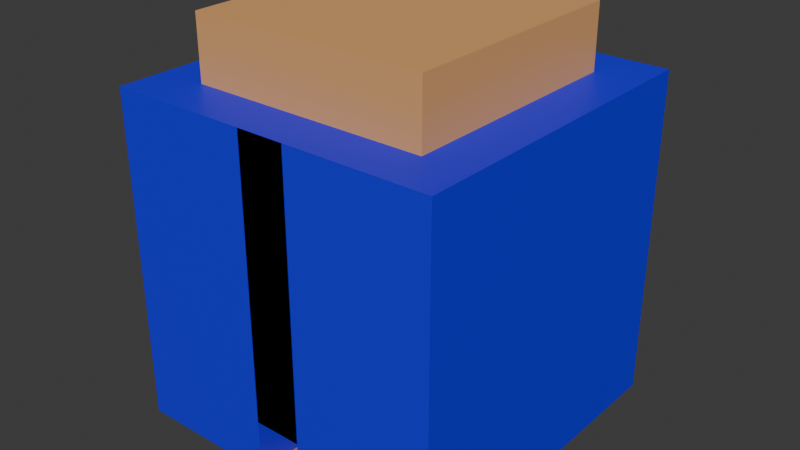# Source: House.blend  (saved by Blender 4.4.32; exported with 4.5.12 LTS)
import bpy
from mathutils import Matrix  # noqa: F401  (used for matrix-valued properties, if any)

bpy.ops.wm.read_factory_settings(use_empty=True)
scene = bpy.context.scene
scene.name = 'Scene'

# ---- collections
col_collection = bpy.data.collections.new('Collection'); scene.collection.children.link(col_collection)

# ---- materials (node trees are filled in below, after node groups)
mat_material_002 = bpy.data.materials.new('Material.002')
mat_material_003 = bpy.data.materials.new('Material.003')
mat_material_004 = bpy.data.materials.new('Material.004')

# ---- material node trees
mat_material_002.use_nodes = True; mat_material_002.node_tree.nodes.clear()
_N = mat_material_002.node_tree.nodes; _L = mat_material_002.node_tree.links
n0 = _N.new('ShaderNodeBsdfPrincipled'); n0.name = 'Principled BSDF'; n0.location = (10, 300)
n0.inputs[0].default_value = (0.01201, 0.009281, 0.8003, 1.0)
n1 = _N.new('ShaderNodeOutputMaterial'); n1.name = 'Material Output'; n1.location = (300, 300)
_L.new(n0.outputs[0], n1.inputs[0])
n1.is_active_output = True
mat_material_003.use_nodes = True; mat_material_003.node_tree.nodes.clear()
_N = mat_material_003.node_tree.nodes; _L = mat_material_003.node_tree.links
n0 = _N.new('ShaderNodeBsdfPrincipled'); n0.name = 'Principled BSDF'; n0.location = (10, 300)
n0.inputs[0].default_value = (0.8009, 0.4059, 0.1536, 1.0)
n1 = _N.new('ShaderNodeOutputMaterial'); n1.name = 'Material Output'; n1.location = (300, 300)
_L.new(n0.outputs[0], n1.inputs[0])
n1.is_active_output = True
mat_material_004.use_nodes = True; mat_material_004.node_tree.nodes.clear()
_N = mat_material_004.node_tree.nodes; _L = mat_material_004.node_tree.links
n0 = _N.new('ShaderNodeBsdfPrincipled'); n0.name = 'Principled BSDF'; n0.location = (10, 300)
n0.inputs[0].default_value = (0.8004, 0.1906, 0.04207, 1.0)
n1 = _N.new('ShaderNodeOutputMaterial'); n1.name = 'Material Output'; n1.location = (300, 300)
_L.new(n0.outputs[0], n1.inputs[0])
n1.is_active_output = True

# ---- world
world_world = bpy.data.worlds.new('World'); scene.world = world_world
world_world.use_nodes = True; world_world.node_tree.nodes.clear()
_N = world_world.node_tree.nodes; _L = world_world.node_tree.links
n0 = _N.new('ShaderNodeOutputWorld'); n0.name = 'World Output'; n0.location = (300, 300)
n1 = _N.new('ShaderNodeBackground'); n1.name = 'Background'; n1.location = (10, 300)
n1.inputs[0].default_value = (0.05088, 0.05088, 0.05088, 1.0)
_L.new(n1.outputs[0], n0.inputs[0])
n0.is_active_output = True
world_world.color = (0.05088, 0.05088, 0.05088)
world_world.sun_shadow_jitter_overblur = 0.0

# ---- meshes
me_cube_001 = bpy.data.meshes.new('Cube.001')
me_cube_001.from_pydata([(-1.0, -1.0, -1.932), (-1.0, -1.0, 0.068), (-1.0, 1.0, -1.932), (-1.0, 1.0, 0.068), (1.0, -1.0, -1.932), (1.0, -1.0, 0.068), (1.0, 1.0, -1.932), (1.0, 1.0, 0.068), (-1.0, 0.7143, -1.932), (-1.0, 0.4286, -1.932), (-1.0, 0.1429, -1.932), (-1.0, -0.1429, -1.932), (-1.0, -0.4286, -1.932), (-1.0, -0.7143, -1.932), (-1.0, -0.7143, 0.068), (-1.0, -0.4286, 0.068), (-1.0, -0.1429, 0.068), (-1.0, 0.1429, 0.068), (-1.0, 0.4286, 0.068), (-1.0, 0.7143, 0.068), (1.0, -0.7143, -1.932), (1.0, -0.4286, -1.932), (1.0, -0.1429, -1.932), (1.0, 0.1429, -1.932), (1.0, 0.4286, -1.932), (1.0, 0.7143, -1.932), (1.0, 0.7143, 0.068), (1.0, 0.4286, 0.068), (1.0, 0.1429, 0.068), (1.0, -0.1429, 0.068), (1.0, -0.4286, 0.068), (1.0, -0.7143, 0.068), (0.7178, 1.0, -1.932), (0.4321, 1.0, -1.932), (0.1464, 1.0, -1.932), (-0.1393, 1.0, -1.932), (-0.425, 1.0, -1.932), (-0.7108, 1.0, -1.932), (-0.7108, 1.0, 0.068), (-0.425, 1.0, 0.068), (-0.1393, 1.0, 0.068), (0.1464, 1.0, 0.068), (0.4321, 1.0, 0.068), (0.7178, 1.0, 0.068), (-0.7108, -1.0, -1.932), (-0.425, -1.0, -1.932), (-0.1393, -1.0, -1.932), (0.1464, -1.0, -1.932), (0.4321, -1.0, -1.932), (0.7178, -1.0, -1.932), (0.7178, -1.0, 0.068), (0.4321, -1.0, 0.068), (0.1464, -1.0, 0.068), (-0.1393, -1.0, 0.068), (-0.425, -1.0, 0.068), (-0.7108, -1.0, 0.068), (-0.7108, 0.7143, 0.068), (-0.425, 0.7143, 0.068), (-0.1393, 0.7143, 0.068), (0.1464, 0.7143, 0.068), (0.4321, 0.7143, 0.068), (0.7178, 0.7143, 0.068), (-0.7108, 0.4286, 0.068), (1.0, -0.1429, -1.602), (1.0, 0.1429, -1.602), (1.0, 0.4286, -1.602), (-0.7108, 0.1429, -0.8681), (0.7178, 0.4286, 0.068), (-0.7108, 0.1429, 0.068), (0.7178, 0.4286, -0.8681), (1.0, 0.7143, -1.602), (1.0, -1.0, -1.602), (1.0, 1.0, -1.602), (0.7178, 0.1429, 0.068), (-0.7108, -0.1429, 0.068), (-1.0, 1.0, -1.602), (-0.7108, 0.4286, -0.8681), (0.7178, 0.7143, -0.8681), (0.4321, 0.7143, -0.8681), (0.7178, -0.1429, 0.068), (-0.7108, -0.4286, 0.068), (0.1464, 0.7143, -0.8681), (-0.1393, 0.7143, -0.8681), (-0.425, 0.7143, -0.8681), (-0.7108, 0.7143, -0.8681), (0.7178, -0.4286, 0.068), (-0.7108, -0.7143, 0.068), (-0.425, -0.7143, 0.068), (-0.1393, -0.7143, 0.068), (0.1464, -0.7143, 0.068), (0.4321, -0.7143, 0.068), (0.7178, -0.7143, 0.068), (0.7178, 0.7143, -1.932), (0.4321, 0.7143, -1.932), (0.1464, 0.7143, -1.932), (-0.1393, 0.7143, -1.932), (-0.425, 0.7143, -1.932), (-0.7108, 0.7143, -1.932), (0.7178, 0.4286, -1.932), (0.4321, 0.4286, -1.932), (0.1464, 0.4286, -1.932), (-0.1393, 0.4286, -1.932), (-0.425, 0.4286, -1.932), (-0.7108, 0.4286, -1.932), (0.7178, 0.1429, -1.932), (0.4321, 0.1429, -1.932), (0.1464, 0.1429, -1.932), (-0.1393, 0.1429, -1.932), (-0.425, 0.1429, -1.932), (-0.7108, 0.1429, -1.932), (0.7178, -0.1429, -1.932), (0.4321, -0.1429, -1.932), (0.1464, -0.1429, -1.932), (-0.1393, -0.1429, -1.932), (-0.425, -0.1429, -1.932), (-0.7108, -0.1429, -1.932), (0.7178, -0.4286, -1.932), (0.4321, -0.4286, -1.932), (0.1464, -0.4286, -1.932), (-0.1393, -0.4286, -1.932), (-0.425, -0.4286, -1.932), (-0.7108, -0.4286, -1.932), (0.7178, -0.7143, -1.932), (0.4321, -0.7143, -1.932), (0.1464, -0.7143, -1.932), (-0.1393, -0.7143, -1.932), (-0.425, -0.7143, -1.932), (-0.7108, -0.7143, -1.932), (-0.7108, 0.7143, 0.068), (-0.425, 0.7143, 0.068), (-0.1393, 0.7143, 0.068), (0.1464, 0.7143, 0.068), (0.4321, 0.7143, 0.068), (0.7178, 0.7143, 0.068), (-0.7108, 0.4286, 0.068), (0.7178, 0.4286, 0.068), (-0.7108, 0.1429, 0.068), (0.7178, 0.1429, 0.068), (-0.7108, -0.1429, 0.068), (0.7178, -0.1429, 0.068), (-0.7108, -0.4286, 0.068), (0.7178, -0.4286, 0.068), (-0.7108, -0.7143, 0.068), (-0.425, -0.7143, 0.068), (-0.1393, -0.7143, 0.068), (0.1464, -0.7143, 0.068), (0.4321, -0.7143, 0.068), (0.7178, -0.7143, 0.068), (-1.0, -1.0, -1.602), (0.7178, 0.1429, -0.8681), (-0.7108, -0.1429, -0.8681), (-0.1393, -1.0, 0.068), (-0.1393, -1.0, 0.068), (0.1464, -1.0, 0.068), (0.1464, -1.0, 0.068), (0.7178, -0.1429, -0.8681), (-0.7108, -0.4286, -0.8681), (0.1464, -1.0, -1.932), (0.1464, -1.0, -1.932), (-0.1393, -1.0, -1.932), (-0.1393, -1.0, -1.932), (0.7178, -0.4286, -0.8681), (-0.7108, -0.7143, -0.8681), (-0.425, -0.7143, -0.8681), (-0.1393, -0.7143, -0.8681), (0.1464, -0.7143, -0.8681), (0.4321, -0.7143, -0.8681), (0.7178, -0.7143, -0.8681), (0.4321, -0.1429, -2.011), (0.7178, -0.1429, -2.011), (0.1464, -0.1429, -2.011), (-0.1393, -0.1429, -2.011), (-0.425, -0.1429, -2.011), (-0.7108, -0.1429, -2.011), (0.4321, 0.1429, -2.011), (0.7178, 0.1429, -2.011), (0.1464, 0.1429, -2.011), (-0.1393, 0.1429, -2.011), (-0.425, 0.1429, -2.011), (-0.7108, 0.1429, -2.011), (0.4321, 0.4286, -2.011), (0.7178, 0.4286, -2.011), (0.1464, 0.4286, -2.011), (-0.1393, 0.4286, -2.011), (-0.425, 0.4286, -2.011), (-0.7108, 0.4286, -2.011), (0.4321, 0.7143, -2.011), (0.7178, 0.7143, -2.011), (0.1464, 0.7143, -2.011), (-0.1393, 0.7143, -2.011), (-0.425, 0.7143, -2.011), (-0.7108, 0.7143, -2.011), (-0.7108, -0.4286, -2.011), (-0.425, -0.4286, -2.011), (-0.1393, -0.4286, -2.011), (0.1464, -0.4286, -2.011), (0.4321, -0.4286, -2.011), (0.7178, -0.4286, -2.011), (-0.7108, -0.7143, -2.011), (-0.425, -0.7143, -2.011), (-0.1393, -0.7143, -2.011), (0.1464, -0.7143, -2.011), (0.4321, -0.7143, -2.011), (0.7178, -0.7143, -2.011), (1.0, -0.4286, -1.602), (1.0, -0.7143, -1.602), (-1.0, -0.7143, -1.602), (-1.0, -0.4286, -1.602), (-1.0, -0.1429, -1.602), (-1.0, 0.1429, -1.602), (-1.0, 0.4286, -1.602), (-1.0, 0.7143, -1.602), (-0.1393, -1.0, -1.602), (0.1464, -1.0, -1.602), (0.7178, -1.0, -1.602), (0.4321, -1.0, -1.602), (0.1464, -1.0, -1.602), (-0.1393, -1.0, -1.602), (-0.425, -1.0, -1.602), (-0.7108, -1.0, -1.602), (-0.7108, 1.0, -1.602), (-0.425, 1.0, -1.602), (-0.1393, 1.0, -1.602), (0.1464, 1.0, -1.602), (0.4321, 1.0, -1.602), (0.7178, 1.0, -1.602), (-1.0, 1.0, -1.744), (1.0, 1.0, -1.744), (1.0, -1.0, -1.744), (1.0, 0.7143, -1.744), (1.0, 0.4286, -1.744), (1.0, 0.1429, -1.744), (1.0, -0.1429, -1.744), (1.0, -0.4286, -1.744), (1.0, -0.7143, -1.744), (-1.0, -0.7143, -1.744), (-1.0, -0.4286, -1.744), (-1.0, -0.1429, -1.744), (-1.0, 0.1429, -1.744), (-1.0, 0.4286, -1.744), (-1.0, 0.7143, -1.744), (-1.0, -1.0, -1.744), (0.1464, -1.0, -1.744), (0.7178, -1.0, -1.744), (0.4321, -1.0, -1.744), (0.1464, -1.0, -1.744), (-0.1393, -1.0, -1.744), (-0.425, -1.0, -1.744), (-0.7108, -1.0, -1.744), (-0.7108, 1.0, -1.744), (-0.425, 1.0, -1.744), (-0.1393, 1.0, -1.744), (0.1464, 1.0, -1.744), (0.4321, 1.0, -1.744), (0.7178, 1.0, -1.744), (-0.1393, -1.0, -1.744), (-0.1393, -1.0, -1.604), (0.1464, -1.0, -1.604), (-0.1393, -0.7143, -1.604), (0.1464, -0.7143, -1.604), (-0.7108, 0.7143, 0.4475), (0.7178, 0.7143, 0.4475), (-0.7108, -0.7143, 0.4475), (0.7178, -0.7143, 0.4475), (0.7178, 0.7143, 0.068), (-0.7108, 0.7143, 0.068), (-0.7108, -0.7143, 0.068), (0.7178, -0.7143, 0.068), (0.7178, 0.7143, 0.4475), (-0.7108, 0.7143, 0.4475), (-0.7108, -0.7143, 0.4475), (0.7178, -0.7143, 0.4475), (0.7178, 0.7143, 0.068), (-0.7108, 0.7143, 0.068), (-0.7108, -0.7143, 0.068), (0.7178, -0.7143, 0.068), (0.7178, 0.7143, 0.4475), (-0.7108, 0.7143, 0.4475), (-0.7108, -0.7143, 0.4475), (0.7178, -0.7143, 0.4475), (0.7178, 0.7143, 0.068), (-0.7108, 0.7143, 0.068), (-0.7108, -0.7143, 0.068), (0.7178, -0.7143, 0.068), (0.7178, 0.7143, 0.4475), (-0.7108, 0.7143, 0.4475), (-0.7108, -0.7143, 0.4475), (0.7178, -0.7143, 0.4475), (0.7178, 0.7143, 0.068), (-0.7108, 0.7143, 0.068), (-0.7108, -0.7143, 0.068), (0.7178, -0.7143, 0.068), (0.7178, 0.7143, 0.4475), (-0.7108, 0.7143, 0.4475), (-0.7108, -0.7143, 0.4475), (0.7178, -0.7143, 0.4475)], [], [(211, 19, 3, 75), (225, 43, 7, 72), (205, 31, 5, 71), (219, 55, 1, 148), (122, 20, 4, 49), (86, 14, 1, 55), (38, 3, 19, 56), (56, 19, 18, 62), (62, 18, 17, 68), (68, 17, 16, 74), (74, 16, 15, 80), (80, 15, 14, 86), (32, 6, 25, 92), (92, 25, 24, 98), (98, 24, 23, 104), (104, 23, 22, 110), (110, 22, 21, 116), (116, 21, 20, 122), (72, 7, 26, 70), (70, 26, 27, 65), (65, 27, 28, 64), (64, 28, 29, 63), (63, 29, 30, 204), (204, 30, 31, 205), (148, 1, 14, 206), (206, 14, 15, 207), (207, 15, 16, 208), (208, 16, 17, 209), (209, 17, 18, 210), (210, 18, 19, 211), (12, 121, 127, 13), (121, 120, 126, 127), (120, 119, 125, 126), (119, 118, 124, 125), (118, 117, 123, 124), (117, 116, 122, 123), (11, 115, 121, 12), (115, 114, 120, 121), (114, 113, 119, 120), (113, 112, 118, 119), (112, 111, 117, 118), (111, 110, 116, 117), (10, 109, 115, 11), (109, 108, 114, 115), (108, 107, 113, 114), (107, 106, 112, 113), (106, 105, 111, 112), (105, 104, 110, 111), (9, 103, 109, 10), (103, 102, 108, 109), (102, 101, 107, 108), (101, 100, 106, 107), (100, 99, 105, 106), (99, 98, 104, 105), (8, 97, 103, 9), (97, 96, 102, 103), (96, 95, 101, 102), (95, 94, 100, 101), (94, 93, 99, 100), (93, 92, 98, 99), (2, 37, 97, 8), (37, 36, 96, 97), (36, 35, 95, 96), (35, 34, 94, 95), (34, 33, 93, 94), (33, 32, 92, 93), (30, 85, 91, 31), (90, 89, 153, 154, 51), (124, 123, 48, 158, 157), (215, 51, 154, 213), (125, 124, 157, 159), (126, 125, 159, 160, 45), (29, 79, 85, 30), (57, 56, 128, 129), (74, 80, 140, 138), (73, 67, 135, 137), (68, 74, 138, 136), (67, 61, 133, 135), (28, 73, 79, 29), (90, 91, 147, 146), (62, 68, 136, 134), (61, 60, 132, 133), (91, 85, 141, 147), (89, 90, 146, 145), (27, 67, 73, 28), (60, 59, 131, 132), (56, 62, 134, 128), (88, 89, 145, 144), (59, 58, 130, 131), (85, 79, 139, 141), (26, 61, 67, 27), (87, 88, 144, 143), (80, 86, 142, 140), (58, 57, 129, 130), (79, 73, 137, 139), (86, 87, 143, 142), (7, 43, 61, 26), (43, 42, 60, 61), (42, 41, 59, 60), (41, 40, 58, 59), (40, 39, 57, 58), (39, 38, 56, 57), (31, 91, 50, 5), (91, 90, 51, 50), (154, 153, 52), (153, 151, 53, 52), (151, 152, 53), (87, 86, 55, 54), (13, 127, 44, 0), (127, 126, 45, 44), (160, 159, 46), (159, 157, 47, 46), (157, 158, 47), (123, 122, 49, 48), (71, 5, 50, 214), (214, 50, 51, 215), (213, 154, 52, 216), (216, 52, 53, 217), (217, 53, 152, 212), (218, 54, 55, 219), (75, 3, 38, 220), (220, 38, 39, 221), (221, 39, 40, 222), (222, 40, 41, 223), (223, 41, 42, 224), (224, 42, 43, 225), (132, 131, 81, 78), (142, 143, 163, 162), (136, 138, 150, 66), (135, 133, 77, 69), (131, 130, 82, 81), (134, 136, 66, 76), (130, 129, 83, 82), (147, 141, 161, 167), (129, 128, 84, 83), (128, 134, 76, 84), (146, 147, 167, 166), (141, 139, 155, 161), (145, 146, 166, 165), (140, 142, 162, 156), (139, 137, 149, 155), (144, 145, 165, 164), (133, 132, 78, 77), (138, 140, 156, 150), (143, 144, 164, 163), (137, 135, 69, 149), (155, 149, 175, 169), (125, 144, 88, 151, 53, 152, 217, 246, 46, 160, 159), (150, 156, 192, 173), (163, 164, 200, 199), (83, 84, 191, 190), (149, 69, 181, 175), (82, 83, 190, 189), (162, 163, 199, 198), (66, 150, 173, 179), (69, 77, 187, 181), (81, 82, 189, 188), (76, 66, 179, 185), (78, 81, 188, 186), (167, 161, 197, 203), (77, 78, 186, 187), (84, 76, 185, 191), (166, 167, 203, 202), (161, 155, 169, 197), (165, 166, 202, 201), (156, 162, 198, 192), (193, 192, 198, 199), (194, 193, 199, 200), (195, 194, 200, 201), (196, 195, 201, 202), (197, 196, 202, 203), (169, 168, 196, 197), (168, 170, 195, 196), (170, 171, 194, 195), (171, 172, 193, 194), (172, 173, 192, 193), (175, 174, 168, 169), (174, 176, 170, 168), (176, 177, 171, 170), (177, 178, 172, 171), (178, 179, 173, 172), (181, 180, 174, 175), (180, 182, 176, 174), (182, 183, 177, 176), (183, 184, 178, 177), (184, 185, 179, 178), (187, 186, 180, 181), (186, 188, 182, 180), (188, 189, 183, 182), (189, 190, 184, 183), (190, 191, 185, 184), (89, 88, 258, 259), (212, 152, 54, 218), (88, 87, 54, 152, 151), (255, 212, 218, 247), (253, 224, 225, 254), (252, 223, 224, 253), (251, 222, 223, 252), (250, 221, 222, 251), (249, 220, 221, 250), (226, 75, 220, 249), (247, 218, 219, 248), (246, 217, 212, 255), (145, 124, 157, 158, 47, 245, 216, 154, 52, 153, 89), (242, 213, 216, 245), (243, 214, 215, 244), (228, 71, 214, 243), (244, 215, 213, 242), (239, 210, 211, 240), (238, 209, 210, 239), (237, 208, 209, 238), (236, 207, 208, 237), (235, 206, 207, 236), (241, 148, 206, 235), (233, 204, 205, 234), (232, 63, 204, 233), (231, 64, 63, 232), (230, 65, 64, 231), (229, 70, 65, 230), (227, 72, 70, 229), (248, 219, 148, 241), (234, 205, 71, 228), (254, 225, 72, 227), (240, 211, 75, 226), (8, 240, 226, 2), (32, 254, 227, 6), (20, 234, 228, 4), (44, 248, 241, 0), (6, 227, 229, 25), (25, 229, 230, 24), (24, 230, 231, 23), (23, 231, 232, 22), (22, 232, 233, 21), (21, 233, 234, 20), (0, 241, 235, 13), (13, 235, 236, 12), (12, 236, 237, 11), (11, 237, 238, 10), (10, 238, 239, 9), (9, 239, 240, 8), (48, 244, 242, 158), (4, 228, 243, 49), (49, 243, 244, 48), (158, 242, 245, 47), (46, 246, 255, 160), (45, 247, 248, 44), (2, 226, 249, 37), (37, 249, 250, 36), (36, 250, 251, 35), (35, 251, 252, 34), (34, 252, 253, 33), (33, 253, 254, 32), (160, 255, 247, 45), (259, 258, 256, 257), (151, 153, 257, 256), (153, 89, 259, 257), (88, 151, 256, 258), (145, 144, 152, 154), (133, 147, 142, 128), (261, 260, 262, 263), (261, 263, 271, 268), (133, 128, 265, 264), (142, 147, 267, 266), (260, 261, 268, 269), (269, 268, 276, 277), (271, 270, 278, 279), (265, 266, 274, 273), (267, 264, 272, 275), (262, 260, 269, 270), (147, 133, 264, 267), (128, 142, 266, 265), (263, 262, 270, 271), (273, 274, 282, 281), (275, 272, 280, 283), (278, 277, 285, 286), (276, 279, 287, 284), (266, 267, 275, 274), (264, 265, 273, 272), (268, 271, 279, 276), (270, 269, 277, 278), (284, 287, 295, 292), (280, 281, 289, 288), (282, 283, 291, 290), (285, 284, 292, 293), (279, 278, 286, 287), (277, 276, 284, 285), (274, 275, 283, 282), (272, 273, 281, 280), (290, 291, 295, 294), (288, 289, 293, 292), (291, 288, 292, 295), (289, 290, 294, 293), (286, 285, 293, 294), (283, 280, 288, 291), (281, 282, 290, 289), (287, 286, 294, 295), (125, 124, 201, 200)])
me_cube_001.polygons.foreach_set('material_index', [0, 0, 0, 0, 0, 0, 0, 0, 0, 0, 0, 0, 0, 0, 0, 0, 0, 0, 0, 0, 0, 0, 0, 0, 0, 0, 0, 0, 0, 0, 0, 2, 2, 2, 2, 2, 0, 2, 2, 2, 2, 2, 0, 2, 2, 2, 2, 2, 0, 2, 2, 2, 2, 2, 0, 2, 2, 2, 2, 2, 0, 0, 0, 0, 0, 0, 0, 0, 0, 0, 2, 0, 0, 0, 0, 0, 0, 0, 0, 0, 0, 0, 0, 0, 0, 0, 0, 0, 0, 0, 0, 0, 0, 0, 0, 0, 0, 0, 0, 0, 0, 0, 0, 0, 0, 0, 0, 0, 0, 0, 0, 0, 0, 0, 0, 0, 0, 0, 0, 0, 0, 0, 0, 0, 0, 0, 0, 0, 0, 0, 0, 0, 0, 0, 0, 0, 0, 0, 0, 0, 0, 0, 0, 0, 0, 0, 0, 0, 0, 0, 0, 0, 0, 0, 0, 0, 0, 0, 0, 0, 0, 0, 0, 0, 0, 0, 0, 0, 0, 0, 0, 0, 0, 0, 0, 0, 0, 0, 0, 0, 0, 0, 0, 0, 0, 0, 0, 0, 0, 0, 0, 0, 0, 0, 0, 0, 0, 0, 0, 0, 0, 0, 0, 0, 0, 0, 0, 0, 0, 0, 0, 0, 0, 0, 0, 0, 0, 0, 0, 0, 0, 0, 0, 0, 0, 0, 0, 0, 0, 0, 0, 0, 0, 0, 0, 0, 0, 0, 0, 0, 0, 0, 0, 0, 0, 0, 0, 0, 0, 0, 0, 0, 0, 0, 0, 0, 0, 0, 0, 1, 0, 0, 0, 0, 0, 0, 0, 0, 0, 0, 0, 0, 0, 0, 0, 0, 0, 0, 0, 0, 0, 0, 0, 0, 0, 0, 0, 0, 1, 1, 1, 1, 0, 0, 0, 0, 0])
_uv = me_cube_001.uv_layers.new(name='UVMap')
_uv.uv.foreach_set('vector', [0.4162, 0.2143, 0.625, 0.2143, 0.625, 0.25, 0.4162, 0.25, 0.4162, 0.4647, 0.625, 0.4647, 0.625, 0.5, 0.4162, 0.5, 0.4162, 0.7143, 0.625, 0.7143, 0.625, 0.75, 0.4162, 0.75, 0.4162, 0.9638, 0.625, 0.9638, 0.625, 1.0, 0.4162, 1.0, 0.3397, 0.7143, 0.375, 0.7143, 0.375, 0.75, 0.3397, 0.75, 0.8388, 0.7143, 0.875, 0.7143, 0.875, 0.75, 0.8388, 0.75, 0.8388, 0.5, 0.875, 0.5, 0.875, 0.5357, 0.8388, 0.5357, 0.8388, 0.5357, 0.875, 0.5357, 0.875, 0.5714, 0.8388, 0.5714, 0.8388, 0.5714, 0.875, 0.5714, 0.875, 0.6071, 0.8388, 0.6071, 0.8388, 0.6071, 0.875, 0.6071, 0.875, 0.6429, 0.8388, 0.6429, 0.8388, 0.6429, 0.875, 0.6429, 0.875, 0.6786, 0.8388, 0.6786, 0.8388, 0.6786, 0.875, 0.6786, 0.875, 0.7143, 0.8388, 0.7143, 0.3397, 0.5, 0.375, 0.5, 0.375, 0.5357, 0.3397, 0.5357, 0.3397, 0.5357, 0.375, 0.5357, 0.375, 0.5714, 0.3397, 0.5714, 0.3397, 0.5714, 0.375, 0.5714, 0.375, 0.6071, 0.3397, 0.6071, 0.3397, 0.6071, 0.375, 0.6071, 0.375, 0.6429, 0.3397, 0.6429, 0.3397, 0.6429, 0.375, 0.6429, 0.375, 0.6786, 0.3397, 0.6786, 0.3397, 0.6786, 0.375, 0.6786, 0.375, 0.7143, 0.3397, 0.7143, 0.4162, 0.5, 0.625, 0.5, 0.625, 0.5357, 0.4162, 0.5357, 0.4162, 0.5357, 0.625, 0.5357, 0.625, 0.5714, 0.4162, 0.5714, 0.4162, 0.5714, 0.625, 0.5714, 0.625, 0.6071, 0.4162, 0.6071, 0.4162, 0.6071, 0.625, 0.6071, 0.625, 0.6429, 0.4162, 0.6429, 0.4162, 0.6429, 0.625, 0.6429, 0.625, 0.6786, 0.4162, 0.6786, 0.4162, 0.6786, 0.625, 0.6786, 0.625, 0.7143, 0.4162, 0.7143, 0.4162, 0.0, 0.625, 0.0, 0.625, 0.03571, 0.4162, 0.03571, 0.4162, 0.03571, 0.625, 0.03571, 0.625, 0.07143, 0.4162, 0.07143, 0.4162, 0.07143, 0.625, 0.07143, 0.625, 0.1071, 0.4162, 0.1071, 0.4162, 0.1071, 0.625, 0.1071, 0.625, 0.1429, 0.4162, 0.1429, 0.4162, 0.1429, 0.625, 0.1429, 0.625, 0.1786, 0.4162, 0.1786, 0.4162, 0.1786, 0.625, 0.1786, 0.625, 0.2143, 0.4162, 0.2143, 0.125, 0.6786, 0.1612, 0.6786, 0.1612, 0.7143, 0.125, 0.7143, 0.1612, 0.6786, 0.1969, 0.6786, 0.1969, 0.7143, 0.1612, 0.7143, 0.1969, 0.6786, 0.2326, 0.6786, 0.2326, 0.7143, 0.1969, 0.7143, 0.2326, 0.6786, 0.2683, 0.6786, 0.2683, 0.7143, 0.2326, 0.7143, 0.2683, 0.6786, 0.304, 0.6786, 0.304, 0.7143, 0.2683, 0.7143, 0.304, 0.6786, 0.3397, 0.6786, 0.3397, 0.7143, 0.304, 0.7143, 0.125, 0.6429, 0.1612, 0.6429, 0.1612, 0.6786, 0.125, 0.6786, 0.1612, 0.6429, 0.1969, 0.6429, 0.1969, 0.6786, 0.1612, 0.6786, 0.1969, 0.6429, 0.2326, 0.6429, 0.2326, 0.6786, 0.1969, 0.6786, 0.2326, 0.6429, 0.2683, 0.6429, 0.2683, 0.6786, 0.2326, 0.6786, 0.2683, 0.6429, 0.304, 0.6429, 0.304, 0.6786, 0.2683, 0.6786, 0.304, 0.6429, 0.3397, 0.6429, 0.3397, 0.6786, 0.304, 0.6786, 0.125, 0.6071, 0.1612, 0.6071, 0.1612, 0.6429, 0.125, 0.6429, 0.1612, 0.6071, 0.1969, 0.6071, 0.1969, 0.6429, 0.1612, 0.6429, 0.1969, 0.6071, 0.2326, 0.6071, 0.2326, 0.6429, 0.1969, 0.6429, 0.2326, 0.6071, 0.2683, 0.6071, 0.2683, 0.6429, 0.2326, 0.6429, 0.2683, 0.6071, 0.304, 0.6071, 0.304, 0.6429, 0.2683, 0.6429, 0.304, 0.6071, 0.3397, 0.6071, 0.3397, 0.6429, 0.304, 0.6429, 0.125, 0.5714, 0.1612, 0.5714, 0.1612, 0.6071, 0.125, 0.6071, 0.1612, 0.5714, 0.1969, 0.5714, 0.1969, 0.6071, 0.1612, 0.6071, 0.1969, 0.5714, 0.2326, 0.5714, 0.2326, 0.6071, 0.1969, 0.6071, 0.2326, 0.5714, 0.2683, 0.5714, 0.2683, 0.6071, 0.2326, 0.6071, 0.2683, 0.5714, 0.304, 0.5714, 0.304, 0.6071, 0.2683, 0.6071, 0.304, 0.5714, 0.3397, 0.5714, 0.3397, 0.6071, 0.304, 0.6071, 0.125, 0.5357, 0.1612, 0.5357, 0.1612, 0.5714, 0.125, 0.5714, 0.1612, 0.5357, 0.1969, 0.5357, 0.1969, 0.5714, 0.1612, 0.5714, 0.1969, 0.5357, 0.2326, 0.5357, 0.2326, 0.5714, 0.1969, 0.5714, 0.2326, 0.5357, 0.2683, 0.5357, 0.2683, 0.5714, 0.2326, 0.5714, 0.2683, 0.5357, 0.304, 0.5357, 0.304, 0.5714, 0.2683, 0.5714, 0.304, 0.5357, 0.3397, 0.5357, 0.3397, 0.5714, 0.304, 0.5714, 0.125, 0.5, 0.1612, 0.5, 0.1612, 0.5357, 0.125, 0.5357, 0.1612, 0.5, 0.1969, 0.5, 0.1969, 0.5357, 0.1612, 0.5357, 0.1969, 0.5, 0.2326, 0.5, 0.2326, 0.5357, 0.1969, 0.5357, 0.2326, 0.5, 0.2683, 0.5, 0.2683, 0.5357, 0.2326, 0.5357, 0.2683, 0.5, 0.304, 0.5, 0.304, 0.5357, 0.2683, 0.5357, 0.304, 0.5, 0.3397, 0.5, 0.3397, 0.5357, 0.304, 0.5357, 0.625, 0.6786, 0.6603, 0.6786, 0.6603, 0.7143, 0.625, 0.7143, 0.696, 0.7143, 0.7317, 0.7143, 0.7317, 0.75, 0.7317, 0.75, 0.696, 0.75, 0.2683, 0.7143, 0.304, 0.7143, 0.304, 0.75, 0.2683, 0.75, 0.2683, 0.75, 0.4162, 0.821, 0.625, 0.821, 0.625, 0.8567, 0.4162, 0.8567, 0.2326, 0.7143, 0.2683, 0.7143, 0.2683, 0.75, 0.2326, 0.75, 0.1969, 0.7143, 0.2326, 0.7143, 0.2326, 0.75, 0.2326, 0.75, 0.1969, 0.75, 0.625, 0.6429, 0.6603, 0.6429, 0.6603, 0.6786, 0.625, 0.6786, 0.8031, 0.5357, 0.8388, 0.5357, 0.8388, 0.5357, 0.8031, 0.5357, 0.8388, 0.6429, 0.8388, 0.6786, 0.8388, 0.6786, 0.8388, 0.6429, 0.6603, 0.6071, 0.6603, 0.5714, 0.6603, 0.5714, 0.6603, 0.6071, 0.8388, 0.6071, 0.8388, 0.6429, 0.8388, 0.6429, 0.8388, 0.6071, 0.6603, 0.5714, 0.6603, 0.5357, 0.6603, 0.5357, 0.6603, 0.5714, 0.625, 0.6071, 0.6603, 0.6071, 0.6603, 0.6429, 0.625, 0.6429, 0.696, 0.7143, 0.6603, 0.7143, 0.6603, 0.7143, 0.696, 0.7143, 0.8388, 0.5714, 0.8388, 0.6071, 0.8388, 0.6071, 0.8388, 0.5714, 0.6603, 0.5357, 0.696, 0.5357, 0.696, 0.5357, 0.6603, 0.5357, 0.6603, 0.7143, 0.6603, 0.6786, 0.6603, 0.6786, 0.6603, 0.7143, 0.7317, 0.7143, 0.696, 0.7143, 0.696, 0.7143, 0.7317, 0.7143, 0.625, 0.5714, 0.6603, 0.5714, 0.6603, 0.6071, 0.625, 0.6071, 0.696, 0.5357, 0.7317, 0.5357, 0.7317, 0.5357, 0.696, 0.5357, 0.8388, 0.5357, 0.8388, 0.5714, 0.8388, 0.5714, 0.8388, 0.5357, 0.7674, 0.7143, 0.7317, 0.7143, 0.7317, 0.7143, 0.7674, 0.7143, 0.7317, 0.5357, 0.7674, 0.5357, 0.7674, 0.5357, 0.7317, 0.5357, 0.6603, 0.6786, 0.6603, 0.6429, 0.6603, 0.6429, 0.6603, 0.6786, 0.625, 0.5357, 0.6603, 0.5357, 0.6603, 0.5714, 0.625, 0.5714, 0.8031, 0.7143, 0.7674, 0.7143, 0.7674, 0.7143, 0.8031, 0.7143, 0.8388, 0.6786, 0.8388, 0.7143, 0.8388, 0.7143, 0.8388, 0.6786, 0.7674, 0.5357, 0.8031, 0.5357, 0.8031, 0.5357, 0.7674, 0.5357, 0.6603, 0.6429, 0.6603, 0.6071, 0.6603, 0.6071, 0.6603, 0.6429, 0.8388, 0.7143, 0.8031, 0.7143, 0.8031, 0.7143, 0.8388, 0.7143, 0.625, 0.5, 0.6603, 0.5, 0.6603, 0.5357, 0.625, 0.5357, 0.6603, 0.5, 0.696, 0.5, 0.696, 0.5357, 0.6603, 0.5357, 0.696, 0.5, 0.7317, 0.5, 0.7317, 0.5357, 0.696, 0.5357, 0.7317, 0.5, 0.7674, 0.5, 0.7674, 0.5357, 0.7317, 0.5357, 0.7674, 0.5, 0.8031, 0.5, 0.8031, 0.5357, 0.7674, 0.5357, 0.8031, 0.5, 0.8388, 0.5, 0.8388, 0.5357, 0.8031, 0.5357, 0.625, 0.7143, 0.6603, 0.7143, 0.6603, 0.75, 0.625, 0.75, 0.6603, 0.7143, 0.696, 0.7143, 0.696, 0.75, 0.6603, 0.75, 0.7317, 0.75, 0.7317, 0.75, 0.7317, 0.75, 0.7317, 0.75, 0.7674, 0.75, 0.7674, 0.75, 0.7317, 0.75, 0.7674, 0.75, 0.7674, 0.75, 0.7674, 0.75, 0.8031, 0.7143, 0.8388, 0.7143, 0.8388, 0.75, 0.8031, 0.75, 0.125, 0.7143, 0.1612, 0.7143, 0.1612, 0.75, 0.125, 0.75, 0.1612, 0.7143, 0.1969, 0.7143, 0.1969, 0.75, 0.1612, 0.75, 0.2326, 0.75, 0.2326, 0.75, 0.2326, 0.75, 0.2326, 0.75, 0.2683, 0.75, 0.2683, 0.75, 0.2326, 0.75, 0.2683, 0.75, 0.2683, 0.75, 0.2683, 0.75, 0.304, 0.7143, 0.3397, 0.7143, 0.3397, 0.75, 0.304, 0.75, 0.4162, 0.75, 0.625, 0.75, 0.625, 0.7853, 0.4162, 0.7853, 0.4162, 0.7853, 0.625, 0.7853, 0.625, 0.821, 0.4162, 0.821, 0.4162, 0.8567, 0.625, 0.8567, 0.625, 0.8567, 0.4162, 0.8567, 0.4162, 0.8567, 0.625, 0.8567, 0.625, 0.8924, 0.4162, 0.8924, 0.4162, 0.8924, 0.625, 0.8924, 0.625, 0.8924, 0.4162, 0.8924, 0.4162, 0.9281, 0.625, 0.9281, 0.625, 0.9638, 0.4162, 0.9638, 0.4162, 0.25, 0.625, 0.25, 0.625, 0.2862, 0.4162, 0.2862, 0.4162, 0.2862, 0.625, 0.2862, 0.625, 0.3219, 0.4162, 0.3219, 0.4162, 0.3219, 0.625, 0.3219, 0.625, 0.3576, 0.4162, 0.3576, 0.4162, 0.3576, 0.625, 0.3576, 0.625, 0.3933, 0.4162, 0.3933, 0.4162, 0.3933, 0.625, 0.3933, 0.625, 0.429, 0.4162, 0.429, 0.4162, 0.429, 0.625, 0.429, 0.625, 0.4647, 0.4162, 0.4647, 0.696, 0.5357, 0.7317, 0.5357, 0.7317, 0.5357, 0.696, 0.5357, 0.8388, 0.7143, 0.8031, 0.7143, 0.8031, 0.7143, 0.8388, 0.7143, 0.8388, 0.6071, 0.8388, 0.6429, 0.8388, 0.6429, 0.8388, 0.6071, 0.6603, 0.5714, 0.6603, 0.5357, 0.6603, 0.5357, 0.6603, 0.5714, 0.7317, 0.5357, 0.7674, 0.5357, 0.7674, 0.5357, 0.7317, 0.5357, 0.8388, 0.5714, 0.8388, 0.6071, 0.8388, 0.6071, 0.8388, 0.5714, 0.7674, 0.5357, 0.8031, 0.5357, 0.8031, 0.5357, 0.7674, 0.5357, 0.6603, 0.7143, 0.6603, 0.6786, 0.6603, 0.6786, 0.6603, 0.7143, 0.8031, 0.5357, 0.8388, 0.5357, 0.8388, 0.5357, 0.8031, 0.5357, 0.8388, 0.5357, 0.8388, 0.5714, 0.8388, 0.5714, 0.8388, 0.5357, 0.696, 0.7143, 0.6603, 0.7143, 0.6603, 0.7143, 0.696, 0.7143, 0.6603, 0.6786, 0.6603, 0.6429, 0.6603, 0.6429, 0.6603, 0.6786, 0.7317, 0.7143, 0.696, 0.7143, 0.696, 0.7143, 0.7317, 0.7143, 0.8388, 0.6786, 0.8388, 0.7143, 0.8388, 0.7143, 0.8388, 0.6786, 0.6603, 0.6429, 0.6603, 0.6071, 0.6603, 0.6071, 0.6603, 0.6429, 0.7674, 0.7143, 0.7317, 0.7143, 0.7317, 0.7143, 0.7674, 0.7143, 0.6603, 0.5357, 0.696, 0.5357, 0.696, 0.5357, 0.6603, 0.5357, 0.8388, 0.6429, 0.8388, 0.6786, 0.8388, 0.6786, 0.8388, 0.6429, 0.8031, 0.7143, 0.7674, 0.7143, 0.7674, 0.7143, 0.8031, 0.7143, 0.6603, 0.6071, 0.6603, 0.5714, 0.6603, 0.5714, 0.6603, 0.6071, 0.6603, 0.6429, 0.6603, 0.6071, 0.6603, 0.6071, 0.6603, 0.6429, 0.2326, 0.7143, 0.7674, 0.7143, 0.7674, 0.7143, 0.7674, 0.75, 0.7674, 0.75, 0.625, 0.8924, 0.4162, 0.8924, 0.3985, 0.8924, 0.375, 0.8924, 0.375, 0.8924, 0.2326, 0.75, 0.8388, 0.6429, 0.8388, 0.6786, 0.8388, 0.6786, 0.8388, 0.6429, 0.8031, 0.7143, 0.7674, 0.7143, 0.7674, 0.7143, 0.8031, 0.7143, 0.8031, 0.5357, 0.8388, 0.5357, 0.8388, 0.5357, 0.8031, 0.5357, 0.6603, 0.6071, 0.6603, 0.5714, 0.6603, 0.5714, 0.6603, 0.6071, 0.7674, 0.5357, 0.8031, 0.5357, 0.8031, 0.5357, 0.7674, 0.5357, 0.8388, 0.7143, 0.8031, 0.7143, 0.8031, 0.7143, 0.8388, 0.7143, 0.8388, 0.6071, 0.8388, 0.6429, 0.8388, 0.6429, 0.8388, 0.6071, 0.6603, 0.5714, 0.6603, 0.5357, 0.6603, 0.5357, 0.6603, 0.5714, 0.7317, 0.5357, 0.7674, 0.5357, 0.7674, 0.5357, 0.7317, 0.5357, 0.8388, 0.5714, 0.8388, 0.6071, 0.8388, 0.6071, 0.8388, 0.5714, 0.696, 0.5357, 0.7317, 0.5357, 0.7317, 0.5357, 0.696, 0.5357, 0.6603, 0.7143, 0.6603, 0.6786, 0.6603, 0.6786, 0.6603, 0.7143, 0.6603, 0.5357, 0.696, 0.5357, 0.696, 0.5357, 0.6603, 0.5357, 0.8388, 0.5357, 0.8388, 0.5714, 0.8388, 0.5714, 0.8388, 0.5357, 0.696, 0.7143, 0.6603, 0.7143, 0.6603, 0.7143, 0.696, 0.7143, 0.6603, 0.6786, 0.6603, 0.6429, 0.6603, 0.6429, 0.6603, 0.6786, 0.7317, 0.7143, 0.696, 0.7143, 0.696, 0.7143, 0.7317, 0.7143, 0.8388, 0.6786, 0.8388, 0.7143, 0.8388, 0.7143, 0.8388, 0.6786, 0.8031, 0.6786, 0.8388, 0.6786, 0.8388, 0.7143, 0.8031, 0.7143, 0.7674, 0.6786, 0.8031, 0.6786, 0.8031, 0.7143, 0.7674, 0.7143, 0.7317, 0.6786, 0.7674, 0.6786, 0.7674, 0.7143, 0.7317, 0.7143, 0.696, 0.6786, 0.7317, 0.6786, 0.7317, 0.7143, 0.696, 0.7143, 0.6603, 0.6786, 0.696, 0.6786, 0.696, 0.7143, 0.6603, 0.7143, 0.6603, 0.6429, 0.696, 0.6429, 0.696, 0.6786, 0.6603, 0.6786, 0.696, 0.6429, 0.7317, 0.6429, 0.7317, 0.6786, 0.696, 0.6786, 0.7317, 0.6429, 0.7674, 0.6429, 0.7674, 0.6786, 0.7317, 0.6786, 0.7674, 0.6429, 0.8031, 0.6429, 0.8031, 0.6786, 0.7674, 0.6786, 0.8031, 0.6429, 0.8388, 0.6429, 0.8388, 0.6786, 0.8031, 0.6786, 0.6603, 0.6071, 0.696, 0.6071, 0.696, 0.6429, 0.6603, 0.6429, 0.696, 0.6071, 0.7317, 0.6071, 0.7317, 0.6429, 0.696, 0.6429, 0.7317, 0.6071, 0.7674, 0.6071, 0.7674, 0.6429, 0.7317, 0.6429, 0.7674, 0.6071, 0.8031, 0.6071, 0.8031, 0.6429, 0.7674, 0.6429, 0.8031, 0.6071, 0.8388, 0.6071, 0.8388, 0.6429, 0.8031, 0.6429, 0.6603, 0.5714, 0.696, 0.5714, 0.696, 0.6071, 0.6603, 0.6071, 0.696, 0.5714, 0.7317, 0.5714, 0.7317, 0.6071, 0.696, 0.6071, 0.7317, 0.5714, 0.7674, 0.5714, 0.7674, 0.6071, 0.7317, 0.6071, 0.7674, 0.5714, 0.8031, 0.5714, 0.8031, 0.6071, 0.7674, 0.6071, 0.8031, 0.5714, 0.8388, 0.5714, 0.8388, 0.6071, 0.8031, 0.6071, 0.6603, 0.5357, 0.696, 0.5357, 0.696, 0.5714, 0.6603, 0.5714, 0.696, 0.5357, 0.7317, 0.5357, 0.7317, 0.5714, 0.696, 0.5714, 0.7317, 0.5357, 0.7674, 0.5357, 0.7674, 0.5714, 0.7317, 0.5714, 0.7674, 0.5357, 0.8031, 0.5357, 0.8031, 0.5714, 0.7674, 0.5714, 0.8031, 0.5357, 0.8388, 0.5357, 0.8388, 0.5714, 0.8031, 0.5714, 0.7317, 0.7143, 0.7674, 0.7143, 0.7674, 0.7143, 0.7317, 0.7143, 0.4162, 0.8924, 0.625, 0.8924, 0.625, 0.9281, 0.4162, 0.9281, 0.7674, 0.7143, 0.8031, 0.7143, 0.8031, 0.75, 0.7674, 0.75, 0.7674, 0.75, 0.3985, 0.8924, 0.4162, 0.8924, 0.4162, 0.9281, 0.3985, 0.9281, 0.3985, 0.429, 0.4162, 0.429, 0.4162, 0.4647, 0.3985, 0.4647, 0.3985, 0.3933, 0.4162, 0.3933, 0.4162, 0.429, 0.3985, 0.429, 0.3985, 0.3576, 0.4162, 0.3576, 0.4162, 0.3933, 0.3985, 0.3933, 0.3985, 0.3219, 0.4162, 0.3219, 0.4162, 0.3576, 0.3985, 0.3576, 0.3985, 0.2862, 0.4162, 0.2862, 0.4162, 0.3219, 0.3985, 0.3219, 0.3985, 0.25, 0.4162, 0.25, 0.4162, 0.2862, 0.3985, 0.2862, 0.3985, 0.9281, 0.4162, 0.9281, 0.4162, 0.9638, 0.3985, 0.9638, 0.3985, 0.8924, 0.4162, 0.8924, 0.4162, 0.8924, 0.3985, 0.8924, 0.7317, 0.7143, 0.2683, 0.7143, 0.2683, 0.75, 0.2683, 0.75, 0.375, 0.8567, 0.3985, 0.8567, 0.4162, 0.8567, 0.625, 0.8567, 0.625, 0.8567, 0.7317, 0.75, 0.7317, 0.7143, 0.3985, 0.8567, 0.4162, 0.8567, 0.4162, 0.8567, 0.3985, 0.8567, 0.3985, 0.7853, 0.4162, 0.7853, 0.4162, 0.821, 0.3985, 0.821, 0.3985, 0.75, 0.4162, 0.75, 0.4162, 0.7853, 0.3985, 0.7853, 0.3985, 0.821, 0.4162, 0.821, 0.4162, 0.8567, 0.3985, 0.8567, 0.3985, 0.1786, 0.4162, 0.1786, 0.4162, 0.2143, 0.3985, 0.2143, 0.3985, 0.1429, 0.4162, 0.1429, 0.4162, 0.1786, 0.3985, 0.1786, 0.3985, 0.1071, 0.4162, 0.1071, 0.4162, 0.1429, 0.3985, 0.1429, 0.3985, 0.07143, 0.4162, 0.07143, 0.4162, 0.1071, 0.3985, 0.1071, 0.3985, 0.03571, 0.4162, 0.03571, 0.4162, 0.07143, 0.3985, 0.07143, 0.3985, 0.0, 0.4162, 0.0, 0.4162, 0.03571, 0.3985, 0.03571, 0.3985, 0.6786, 0.4162, 0.6786, 0.4162, 0.7143, 0.3985, 0.7143, 0.3985, 0.6429, 0.4162, 0.6429, 0.4162, 0.6786, 0.3985, 0.6786, 0.3985, 0.6071, 0.4162, 0.6071, 0.4162, 0.6429, 0.3985, 0.6429, 0.3985, 0.5714, 0.4162, 0.5714, 0.4162, 0.6071, 0.3985, 0.6071, 0.3985, 0.5357, 0.4162, 0.5357, 0.4162, 0.5714, 0.3985, 0.5714, 0.3985, 0.5, 0.4162, 0.5, 0.4162, 0.5357, 0.3985, 0.5357, 0.3985, 0.9638, 0.4162, 0.9638, 0.4162, 1.0, 0.3985, 1.0, 0.3985, 0.7143, 0.4162, 0.7143, 0.4162, 0.75, 0.3985, 0.75, 0.3985, 0.4647, 0.4162, 0.4647, 0.4162, 0.5, 0.3985, 0.5, 0.3985, 0.2143, 0.4162, 0.2143, 0.4162, 0.25, 0.3985, 0.25, 0.375, 0.2143, 0.3985, 0.2143, 0.3985, 0.25, 0.375, 0.25, 0.375, 0.4647, 0.3985, 0.4647, 0.3985, 0.5, 0.375, 0.5, 0.375, 0.7143, 0.3985, 0.7143, 0.3985, 0.75, 0.375, 0.75, 0.375, 0.9638, 0.3985, 0.9638, 0.3985, 1.0, 0.375, 1.0, 0.375, 0.5, 0.3985, 0.5, 0.3985, 0.5357, 0.375, 0.5357, 0.375, 0.5357, 0.3985, 0.5357, 0.3985, 0.5714, 0.375, 0.5714, 0.375, 0.5714, 0.3985, 0.5714, 0.3985, 0.6071, 0.375, 0.6071, 0.375, 0.6071, 0.3985, 0.6071, 0.3985, 0.6429, 0.375, 0.6429, 0.375, 0.6429, 0.3985, 0.6429, 0.3985, 0.6786, 0.375, 0.6786, 0.375, 0.6786, 0.3985, 0.6786, 0.3985, 0.7143, 0.375, 0.7143, 0.375, 0.0, 0.3985, 0.0, 0.3985, 0.03571, 0.375, 0.03571, 0.375, 0.03571, 0.3985, 0.03571, 0.3985, 0.07143, 0.375, 0.07143, 0.375, 0.07143, 0.3985, 0.07143, 0.3985, 0.1071, 0.375, 0.1071, 0.375, 0.1071, 0.3985, 0.1071, 0.3985, 0.1429, 0.375, 0.1429, 0.375, 0.1429, 0.3985, 0.1429, 0.3985, 0.1786, 0.375, 0.1786, 0.375, 0.1786, 0.3985, 0.1786, 0.3985, 0.2143, 0.375, 0.2143, 0.375, 0.821, 0.3985, 0.821, 0.3985, 0.8567, 0.375, 0.8567, 0.375, 0.75, 0.3985, 0.75, 0.3985, 0.7853, 0.375, 0.7853, 0.375, 0.7853, 0.3985, 0.7853, 0.3985, 0.821, 0.375, 0.821, 0.375, 0.8567, 0.3985, 0.8567, 0.3985, 0.8567, 0.375, 0.8567, 0.2326, 0.75, 0.3985, 0.8924, 0.3985, 0.8924, 0.2326, 0.75, 0.375, 0.9281, 0.3985, 0.9281, 0.3985, 0.9638, 0.375, 0.9638, 0.375, 0.25, 0.3985, 0.25, 0.3985, 0.2862, 0.375, 0.2862, 0.375, 0.2862, 0.3985, 0.2862, 0.3985, 0.3219, 0.375, 0.3219, 0.375, 0.3219, 0.3985, 0.3219, 0.3985, 0.3576, 0.375, 0.3576, 0.375, 0.3576, 0.3985, 0.3576, 0.3985, 0.3933, 0.375, 0.3933, 0.375, 0.3933, 0.3985, 0.3933, 0.3985, 0.429, 0.375, 0.429, 0.375, 0.429, 0.3985, 0.429, 0.3985, 0.4647, 0.375, 0.4647, 0.375, 0.8924, 0.3985, 0.8924, 0.3985, 0.9281, 0.375, 0.9281, 0.7317, 0.7143, 0.7674, 0.7143, 0.7674, 0.75, 0.7317, 0.75, 0.7674, 0.75, 0.7317, 0.75, 0.7317, 0.75, 0.7674, 0.75, 0.7317, 0.75, 0.7317, 0.7143, 0.7317, 0.7143, 0.7317, 0.75, 0.7674, 0.7143, 0.7674, 0.75, 0.7674, 0.75, 0.7674, 0.7143, 0.7317, 0.7143, 0.7674, 0.7143, 0.0, 0.0, 0.0, 0.0, 0.0, 0.0, 0.0, 0.0, 0.0, 0.0, 0.0, 0.0, 0.0, 0.0, 0.0, 0.0, 0.0, 0.0, 0.0, 0.0, 0.0, 0.0, 0.0, 0.0, 0.0, 0.0, 0.0, 0.0, 0.0, 0.0, 0.0, 0.0, 0.0, 0.0, 0.0, 0.0, 0.0, 0.0, 0.0, 0.0, 0.0, 0.0, 0.0, 0.0, 0.0, 0.0, 0.0, 0.0, 0.0, 0.0, 0.0, 0.0, 0.0, 0.0, 0.0, 0.0, 0.0, 0.0, 0.0, 0.0, 0.0, 0.0, 0.0, 0.0, 0.0, 0.0, 0.0, 0.0, 0.0, 0.0, 0.0, 0.0, 0.0, 0.0, 0.0, 0.0, 0.0, 0.0, 0.0, 0.0, 0.0, 0.0, 0.0, 0.0, 0.0, 0.0, 0.0, 0.0, 0.0, 0.0, 0.0, 0.0, 0.0, 0.0, 0.0, 0.0, 0.0, 0.0, 0.0, 0.0, 0.0, 0.0, 0.0, 0.0, 0.0, 0.0, 0.0, 0.0, 0.0, 0.0, 0.0, 0.0, 0.0, 0.0, 0.0, 0.0, 0.0, 0.0, 0.0, 0.0, 0.0, 0.0, 0.0, 0.0, 0.0, 0.0, 0.0, 0.0, 0.0, 0.0, 0.0, 0.0, 0.0, 0.0, 0.0, 0.0, 0.0, 0.0, 0.0, 0.0, 0.0, 0.0, 0.0, 0.0, 0.0, 0.0, 0.0, 0.0, 0.0, 0.0, 0.0, 0.0, 0.0, 0.0, 0.0, 0.0, 0.0, 0.0, 0.0, 0.0, 0.0, 0.0, 0.0, 0.0, 0.0, 0.0, 0.0, 0.0, 0.0, 0.0, 0.0, 0.0, 0.0, 0.0, 0.0, 0.0, 0.0, 0.0, 0.0, 0.0, 0.0, 0.0, 0.0, 0.0, 0.0, 0.0, 0.0, 0.0, 0.0, 0.0, 0.0, 0.0, 0.0, 0.0, 0.0, 0.0, 0.0, 0.0, 0.0, 0.0, 0.0, 0.0, 0.0, 0.0, 0.0, 0.0, 0.0, 0.0, 0.0, 0.0, 0.0, 0.0, 0.0, 0.0, 0.0, 0.0, 0.0, 0.0, 0.0, 0.0, 0.0, 0.0, 0.0, 0.0, 0.0, 0.0, 0.0, 0.0, 0.0, 0.0, 0.0, 0.0, 0.0, 0.0, 0.0, 0.0, 0.0, 0.0, 0.0, 0.0, 0.0, 0.0, 0.0, 0.0, 0.0, 0.0, 0.0, 0.0, 0.0, 0.0, 0.0, 0.0, 0.0, 0.0, 0.0, 0.0, 0.0, 0.0, 0.0, 0.0, 0.0, 0.0, 0.0, 0.0, 0.0, 0.0, 0.0, 0.0, 0.0, 0.0, 0.0, 0.0, 0.0, 0.0, 0.0, 0.0, 0.0, 0.0, 0.0, 0.0, 0.0, 0.0, 0.0, 0.0, 0.0, 0.0, 0.0, 0.0, 0.0, 0.0, 0.0, 0.0, 0.0, 0.0, 0.0, 0.0, 0.0, 0.0, 0.0, 0.0, 0.0, 0.0, 0.0, 0.0, 0.0, 0.0, 0.0, 0.0, 0.2326, 0.7143, 0.2683, 0.7143, 0.7317, 0.7143, 0.7674, 0.7143])
me_cube_001.materials.append(mat_material_002)
me_cube_001.materials.append(mat_material_003)
me_cube_001.materials.append(mat_material_004)
me_cube_001.update()

# ---- objects
ob_cube = bpy.data.objects.new('Cube', me_cube_001)

# ---- transforms, parenting, visibility, modifiers, constraints
ob_cube.location = (-0.002441, -0.000916, 2.023)

# ---- collection membership
col_collection.objects.link(ob_cube)

# ---- scene / render settings (as saved in the file)
scene.frame_start = 1; scene.frame_end = 250; scene.frame_set(-3)
scene.render.engine = 'BLENDER_EEVEE_NEXT'
scene.render.fps = 25
bpy.context.view_layer.update()

# ---- added for rendering (the .blend has no active camera and no usable light): camera, sun
cam_auto = bpy.data.cameras.new('AutoCamera')
cam_auto.lens = 50.0
cam_auto.sensor_width = 36.0
cam_auto.clip_end = 1000.0
ob_auto_camera = bpy.data.objects.new('AutoCamera', cam_auto)
scene.collection.objects.link(ob_auto_camera)
ob_auto_camera.location = (3.46494, -4.16177, 4.01563)
ob_auto_camera.rotation_euler = (1.09748, -7.21219e-08, 0.694738)
scene.camera = ob_auto_camera
light_auto_sun = bpy.data.lights.new('AutoSun', 'SUN')
light_auto_sun.energy = 3.0
light_auto_sun.angle = 0.0523599
ob_auto_sun = bpy.data.objects.new('AutoSun', light_auto_sun)
scene.collection.objects.link(ob_auto_sun)
ob_auto_sun.rotation_euler = (0.872665, 0.174533, 0.523599)
bpy.context.view_layer.update()
